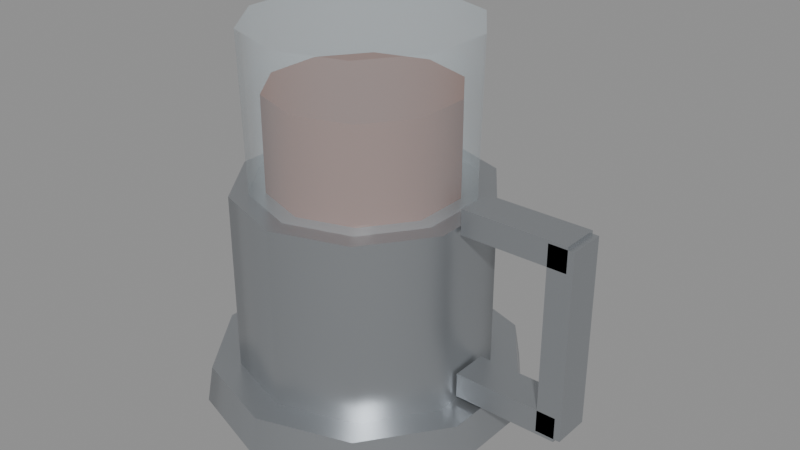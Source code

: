 # Source: cup.blend  (saved by Blender 5.3.31; exported with 4.5.12 LTS)
import bpy
from mathutils import Matrix  # noqa: F401  (used for matrix-valued properties, if any)

bpy.ops.wm.read_factory_settings(use_empty=True)
scene = bpy.context.scene
scene.name = 'Scene'

# ---- materials (node trees are filled in below, after node groups)
mat_8a4a1c = bpy.data.materials.new('#8a4a1c')
mat_8a4a1c.use_backface_culling = True
mat_8a4a1c.diffuse_color = (0.2542, 0.06848, 0.01161, 1.0)
mat_d8e8f0_rough_0_1_alpha_0_28 = bpy.data.materials.new('#d8e8f0 rough 0.1 alpha 0.28')
mat_d8e8f0_rough_0_1_alpha_0_28.surface_render_method = 'BLENDED'
mat_d8e8f0_rough_0_1_alpha_0_28.blend_method = 'BLEND'
mat_d8e8f0_rough_0_1_alpha_0_28.use_backface_culling = True
mat_d8e8f0_rough_0_1_alpha_0_28.diffuse_color = (0.6867, 0.807, 0.8714, 0.28)
mat_b0b4b8_metal_0_8_rough_0_35 = bpy.data.materials.new('#b0b4b8 metal 0.8 rough 0.35')
mat_b0b4b8_metal_0_8_rough_0_35.use_backface_culling = True
mat_b0b4b8_metal_0_8_rough_0_35.diffuse_color = (0.4342, 0.4564, 0.4793, 1.0)

# ---- material node trees
mat_8a4a1c.use_nodes = True; mat_8a4a1c.node_tree.nodes.clear()
_N = mat_8a4a1c.node_tree.nodes; _L = mat_8a4a1c.node_tree.links
n0 = _N.new('ShaderNodeBsdfPrincipled'); n0.name = 'Principled BSDF'; n0.location = (-200, 100)
n0.inputs[0].default_value = (0.2542, 0.06848, 0.01161, 1.0)
n0.inputs[2].default_value = 0.9
n0.inputs[10].default_value = 0.005
n1 = _N.new('ShaderNodeOutputMaterial'); n1.name = 'Material Output'; n1.location = (200, 100)
_L.new(n0.outputs[0], n1.inputs[0])
n1.is_active_output = True
mat_d8e8f0_rough_0_1_alpha_0_28.use_nodes = True; mat_d8e8f0_rough_0_1_alpha_0_28.node_tree.nodes.clear()
_N = mat_d8e8f0_rough_0_1_alpha_0_28.node_tree.nodes; _L = mat_d8e8f0_rough_0_1_alpha_0_28.node_tree.links
n0 = _N.new('ShaderNodeBsdfPrincipled'); n0.name = 'Principled BSDF'; n0.location = (-200, 100)
n0.inputs[0].default_value = (0.6867, 0.807, 0.8714, 1.0)
n0.inputs[2].default_value = 0.1
n0.inputs[4].default_value = 0.28
n0.inputs[10].default_value = 0.005
n1 = _N.new('ShaderNodeOutputMaterial'); n1.name = 'Material Output'; n1.location = (200, 100)
_L.new(n0.outputs[0], n1.inputs[0])
n1.is_active_output = True
mat_b0b4b8_metal_0_8_rough_0_35.use_nodes = True; mat_b0b4b8_metal_0_8_rough_0_35.node_tree.nodes.clear()
_N = mat_b0b4b8_metal_0_8_rough_0_35.node_tree.nodes; _L = mat_b0b4b8_metal_0_8_rough_0_35.node_tree.links
n0 = _N.new('ShaderNodeBsdfPrincipled'); n0.name = 'Principled BSDF'; n0.location = (-200, 100)
n0.inputs[0].default_value = (0.4342, 0.4564, 0.4793, 1.0)
n0.inputs[1].default_value = 0.8
n0.inputs[2].default_value = 0.35
n0.inputs[10].default_value = 0.005
n1 = _N.new('ShaderNodeOutputMaterial'); n1.name = 'Material Output'; n1.location = (200, 100)
_L.new(n0.outputs[0], n1.inputs[0])
n1.is_active_output = True

# ---- meshes
me_8a4a1c_noshadow = bpy.data.meshes.new('#8a4a1c_noshadow')
me_8a4a1c_noshadow.from_pydata([(0.0, 0.03, 0.0155), (0.0, 0.03, 0.1005), (0.01763, 0.02427, 0.0155), (0.01763, 0.02427, 0.1005), (0.02853, 0.009271, 0.0155), (0.02853, 0.009271, 0.1005), (0.02853, -0.009271, 0.0155), (0.02853, -0.009271, 0.1005), (0.01763, -0.02427, 0.0155), (0.01763, -0.02427, 0.1005), (0.0, -0.03, 0.0155), (0.0, -0.03, 0.1005), (-0.01763, -0.02427, 0.0155), (-0.01763, -0.02427, 0.1005), (-0.02853, -0.009271, 0.0155), (-0.02853, -0.009271, 0.1005), (-0.02853, 0.009271, 0.0155), (-0.02853, 0.009271, 0.1005), (-0.01763, 0.02427, 0.0155), (-0.01763, 0.02427, 0.1005)], [], [(0, 1, 3, 2), (2, 3, 5, 4), (4, 5, 7, 6), (6, 7, 9, 8), (8, 9, 11, 10), (10, 11, 13, 12), (12, 13, 15, 14), (14, 15, 17, 16), (3, 1, 19, 17, 15, 13, 11, 9, 7, 5), (16, 17, 19, 18), (18, 19, 1, 0), (0, 2, 4, 6, 8, 10, 12, 14, 16, 18)])
me_8a4a1c_noshadow.polygons.foreach_set('use_smooth', [1, 1, 1, 1, 1, 1, 1, 1, 0, 1, 1, 0])
_k = set([(0, 2), (0, 18), (1, 3), (1, 19), (2, 4), (3, 5), (4, 6), (5, 7), (6, 8), (7, 9), (8, 10), (9, 11), (10, 12), (11, 13), (12, 14), (13, 15), (14, 16), (15, 17), (16, 18), (17, 19)])
me_8a4a1c_noshadow.attributes.new('sharp_edge', 'BOOLEAN', 'EDGE').data.foreach_set('value', [ (min(e.vertices), max(e.vertices)) in _k for e in me_8a4a1c_noshadow.edges])
me_8a4a1c_noshadow.materials.append(mat_8a4a1c)
me_8a4a1c_noshadow.update()
me_d8e8f0_rough_0_1_alpha_0_28_noshadow = bpy.data.meshes.new('#d8e8f0 rough 0.1 alpha 0.28_noshadow')
me_d8e8f0_rough_0_1_alpha_0_28_noshadow.from_pydata([(0.0, 0.034, 0.01), (0.0, 0.036, 0.12), (0.01998, 0.02751, 0.01), (0.02116, 0.02912, 0.12), (0.03234, 0.01051, 0.01), (0.03424, 0.01112, 0.12), (0.03234, -0.01051, 0.01), (0.03424, -0.01112, 0.12), (0.01998, -0.02751, 0.01), (0.02116, -0.02912, 0.12), (0.0, -0.034, 0.01), (0.0, -0.036, 0.12), (-0.01998, -0.02751, 0.01), (-0.02116, -0.02912, 0.12), (-0.03234, -0.01051, 0.01), (-0.03424, -0.01112, 0.12), (-0.03234, 0.01051, 0.01), (-0.03424, 0.01112, 0.12), (-0.01998, 0.02751, 0.01), (-0.02116, 0.02912, 0.12)], [], [(0, 1, 3, 2), (2, 3, 5, 4), (4, 5, 7, 6), (6, 7, 9, 8), (8, 9, 11, 10), (10, 11, 13, 12), (12, 13, 15, 14), (14, 15, 17, 16), (3, 1, 19, 17, 15, 13, 11, 9, 7, 5), (16, 17, 19, 18), (18, 19, 1, 0), (0, 2, 4, 6, 8, 10, 12, 14, 16, 18)])
me_d8e8f0_rough_0_1_alpha_0_28_noshadow.polygons.foreach_set('use_smooth', [1, 1, 1, 1, 1, 1, 1, 1, 0, 1, 1, 0])
_k = set([(0, 2), (0, 18), (1, 3), (1, 19), (2, 4), (3, 5), (4, 6), (5, 7), (6, 8), (7, 9), (8, 10), (9, 11), (10, 12), (11, 13), (12, 14), (13, 15), (14, 16), (15, 17), (16, 18), (17, 19)])
me_d8e8f0_rough_0_1_alpha_0_28_noshadow.attributes.new('sharp_edge', 'BOOLEAN', 'EDGE').data.foreach_set('value', [ (min(e.vertices), max(e.vertices)) in _k for e in me_d8e8f0_rough_0_1_alpha_0_28_noshadow.edges])
me_d8e8f0_rough_0_1_alpha_0_28_noshadow.materials.append(mat_d8e8f0_rough_0_1_alpha_0_28)
me_d8e8f0_rough_0_1_alpha_0_28_noshadow.update()
me_b0b4b8_metal_0_8_rough_0_35 = bpy.data.meshes.new('#b0b4b8 metal 0.8 rough 0.35')
me_b0b4b8_metal_0_8_rough_0_35.from_pydata([(0.0, 0.041, 0.01), (0.0, 0.041, 0.07), (0.0241, 0.03317, 0.01), (0.0241, 0.03317, 0.07), (0.03899, 0.01267, 0.01), (0.03899, 0.01267, 0.07), (0.03899, -0.01267, 0.01), (0.03899, -0.01267, 0.07), (0.0241, -0.03317, 0.01), (0.0241, -0.03317, 0.07), (0.0, -0.041, 0.01), (0.0, -0.041, 0.07), (-0.0241, -0.03317, 0.01), (-0.0241, -0.03317, 0.07), (-0.03899, -0.01267, 0.01), (-0.03899, -0.01267, 0.07), (-0.03899, 0.01267, 0.01), (-0.03899, 0.01267, 0.07), (-0.0241, 0.03317, 0.01), (-0.0241, 0.03317, 0.07)], [], [(0, 1, 3, 2), (2, 3, 5, 4), (4, 5, 7, 6), (6, 7, 9, 8), (8, 9, 11, 10), (10, 11, 13, 12), (12, 13, 15, 14), (14, 15, 17, 16), (3, 1, 19, 17, 15, 13, 11, 9, 7, 5), (16, 17, 19, 18), (18, 19, 1, 0), (0, 2, 4, 6, 8, 10, 12, 14, 16, 18)])
me_b0b4b8_metal_0_8_rough_0_35.polygons.foreach_set('use_smooth', [1, 1, 1, 1, 1, 1, 1, 1, 0, 1, 1, 0])
_k = set([(0, 2), (0, 18), (1, 3), (1, 19), (2, 4), (3, 5), (4, 6), (5, 7), (6, 8), (7, 9), (8, 10), (9, 11), (10, 12), (11, 13), (12, 14), (13, 15), (14, 16), (15, 17), (16, 18), (17, 19)])
me_b0b4b8_metal_0_8_rough_0_35.attributes.new('sharp_edge', 'BOOLEAN', 'EDGE').data.foreach_set('value', [ (min(e.vertices), max(e.vertices)) in _k for e in me_b0b4b8_metal_0_8_rough_0_35.edges])
me_b0b4b8_metal_0_8_rough_0_35.materials.append(mat_b0b4b8_metal_0_8_rough_0_35)
me_b0b4b8_metal_0_8_rough_0_35.update()
me_b0b4b8_metal_0_8_rough_0_35_noshadow = bpy.data.meshes.new('#b0b4b8 metal 0.8 rough 0.35_noshadow')
me_b0b4b8_metal_0_8_rough_0_35_noshadow.from_pydata([(0.068, -0.006, 0.015), (0.068, 0.006, 0.015), (0.0, 0.052, -2.328e-09), (0.0, 0.05, 0.012), (0.03056, 0.04207, -1.863e-09), (0.02939, 0.04045, 0.012), (0.04945, 0.01607, -9.313e-10), (0.04755, 0.01545, 0.012), (0.04945, -0.01607, 9.313e-10), (0.04755, -0.01545, 0.012), (0.03056, -0.04207, 1.863e-09), (0.02939, -0.04045, 0.012), (0.0, -0.052, 2.328e-09), (0.0, -0.05, 0.012), (-0.03056, -0.04207, 1.863e-09), (-0.02939, -0.04045, 0.012), (-0.04945, -0.01607, 9.313e-10), (-0.04755, -0.01545, 0.012), (-0.04945, 0.01607, -9.313e-10), (-0.04755, 0.01545, 0.012), (-0.03056, 0.04207, -1.863e-09), (-0.02939, 0.04045, 0.012), (0.068, 0.006, 0.075), (0.068, -0.006, 0.075), (0.076, 0.006, 0.015), (0.076, -0.006, 0.015), (0.076, 0.006, 0.075), (0.076, -0.006, 0.075), (0.04, 0.006, 0.014), (0.04, -0.006, 0.014), (0.04, 0.006, 0.022), (0.04, -0.006, 0.022), (0.074, 0.006, 0.014), (0.074, -0.006, 0.014), (0.074, 0.006, 0.022), (0.074, -0.006, 0.022), (0.04, 0.006, 0.068), (0.04, -0.006, 0.068), (0.04, 0.006, 0.076), (0.04, -0.006, 0.076), (0.074, 0.006, 0.068), (0.074, -0.006, 0.068), (0.074, 0.006, 0.076), (0.074, -0.006, 0.076)], [], [(43, 39, 37, 41), (34, 35, 33, 32), (2, 3, 5, 4), (30, 31, 35, 34), (4, 5, 7, 6), (40, 41, 37, 36), (28, 29, 31, 30), (6, 7, 9, 8), (42, 43, 41, 40), (27, 23, 0, 25), (8, 9, 11, 10), (38, 39, 43, 42), (22, 26, 24, 1), (10, 11, 13, 12), (36, 37, 39, 38), (24, 25, 0, 1), (12, 13, 15, 14), (35, 31, 29, 33), (26, 27, 25, 24), (14, 15, 17, 16), (30, 34, 32, 28), (22, 23, 27, 26), (16, 17, 19, 18), (5, 3, 21, 19, 17, 15, 13, 11, 9, 7), (1, 0, 23, 22), (18, 19, 21, 20), (38, 42, 40, 36), (32, 33, 29, 28), (20, 21, 3, 2), (2, 4, 6, 8, 10, 12, 14, 16, 18, 20)])
me_b0b4b8_metal_0_8_rough_0_35_noshadow.polygons.foreach_set('use_smooth', [0, 0, 1, 0, 1, 0, 0, 1, 0, 0, 1, 0, 0, 1, 0, 0, 1, 0, 0, 1, 0, 0, 1, 0, 0, 1, 0, 0, 1, 0])
_k = set([(2, 4), (2, 20), (3, 5), (3, 21), (4, 6), (5, 7), (6, 8), (7, 9), (8, 10), (9, 11), (10, 12), (11, 13), (12, 14), (13, 15), (14, 16), (15, 17), (16, 18), (17, 19), (18, 20), (19, 21)])
me_b0b4b8_metal_0_8_rough_0_35_noshadow.attributes.new('sharp_edge', 'BOOLEAN', 'EDGE').data.foreach_set('value', [ (min(e.vertices), max(e.vertices)) in _k for e in me_b0b4b8_metal_0_8_rough_0_35_noshadow.edges])
me_b0b4b8_metal_0_8_rough_0_35_noshadow.materials.append(mat_b0b4b8_metal_0_8_rough_0_35)
me_b0b4b8_metal_0_8_rough_0_35_noshadow.update()

# ---- objects
ob_8a4a1c_noshadow = bpy.data.objects.new('#8a4a1c_noshadow', me_8a4a1c_noshadow)
ob_d8e8f0_rough_0_1_alpha_0_28_noshadow = bpy.data.objects.new('#d8e8f0 rough 0.1 alpha 0.28_noshadow', me_d8e8f0_rough_0_1_alpha_0_28_noshadow)
ob_b0b4b8_metal_0_8_rough_0_35 = bpy.data.objects.new('#b0b4b8 metal 0.8 rough 0.35', me_b0b4b8_metal_0_8_rough_0_35)
ob_b0b4b8_metal_0_8_rough_0_35_noshadow = bpy.data.objects.new('#b0b4b8 metal 0.8 rough 0.35_noshadow', me_b0b4b8_metal_0_8_rough_0_35_noshadow)

# ---- transforms, parenting, visibility, modifiers, constraints
ob_8a4a1c_noshadow.location = (0.0, 0.0, 0.0)
ob_d8e8f0_rough_0_1_alpha_0_28_noshadow.location = (0.0, 0.0, 0.0)
ob_b0b4b8_metal_0_8_rough_0_35.location = (0.0, 0.0, 0.0)
ob_b0b4b8_metal_0_8_rough_0_35_noshadow.location = (0.0, 0.0, 0.0)

# ---- collection membership
scene.collection.objects.link(ob_8a4a1c_noshadow)
scene.collection.objects.link(ob_d8e8f0_rough_0_1_alpha_0_28_noshadow)
scene.collection.objects.link(ob_b0b4b8_metal_0_8_rough_0_35)
scene.collection.objects.link(ob_b0b4b8_metal_0_8_rough_0_35_noshadow)

# ---- scene / render settings (as saved in the file)
scene.frame_start = 1; scene.frame_end = 250; scene.frame_set(1)
scene.render.engine = 'BLENDER_EEVEE_NEXT'
scene.render.bake_bias = 0.0
scene.render.bake_samples = 0
scene.render.compositor_device = 'GPU'
scene.eevee.use_volume_custom_range = False
scene.eevee.fast_gi_thickness_near = 0.1
scene.eevee.fast_gi_thickness_far = 0.0
scene.eevee.ray_tracing_options.screen_trace_thickness = 0.1
bpy.context.view_layer.update()

# ---- added for rendering (the .blend has no active camera and no usable light): camera, sun + grey world if the file has none
cam_auto = bpy.data.cameras.new('AutoCamera')
cam_auto.lens = 50.0
cam_auto.sensor_width = 36.0
cam_auto.clip_end = 1000.0
ob_auto_camera = bpy.data.objects.new('AutoCamera', cam_auto)
scene.collection.objects.link(ob_auto_camera)
ob_auto_camera.location = (0.200513, -0.224689, 0.209793)
ob_auto_camera.rotation_euler = (1.09748, -7.21219e-08, 0.694738)
scene.camera = ob_auto_camera
light_auto_sun = bpy.data.lights.new('AutoSun', 'SUN')
light_auto_sun.energy = 3.0
light_auto_sun.angle = 0.0523599
ob_auto_sun = bpy.data.objects.new('AutoSun', light_auto_sun)
scene.collection.objects.link(ob_auto_sun)
ob_auto_sun.rotation_euler = (0.872665, 0.174533, 0.523599)
if scene.world is None:
    world_auto = bpy.data.worlds.new('AutoWorld')
    world_auto.color = (0.3, 0.3, 0.3)
    scene.world = world_auto
bpy.context.view_layer.update()
